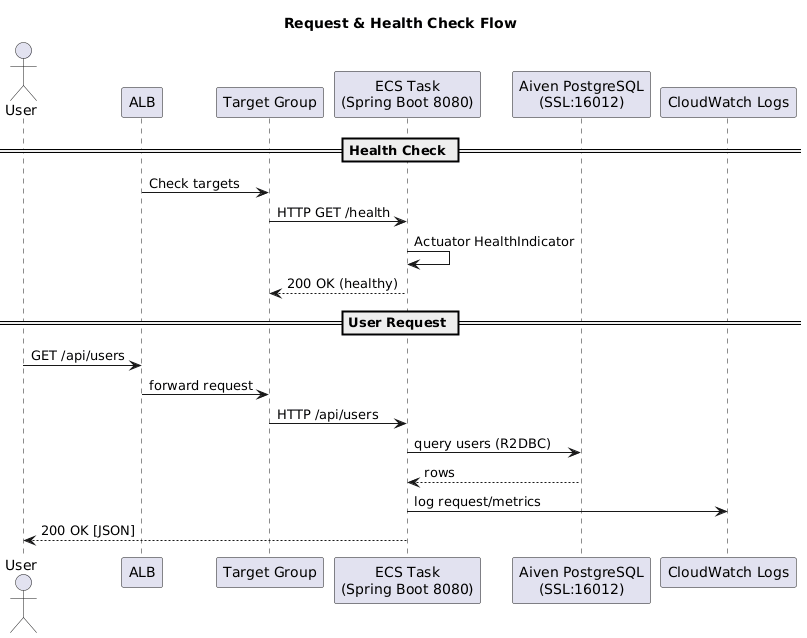

The diagram above was rendered by PlantUML. Its source (embedded in the PNG):
@startuml
title Request & Health Check Flow

actor User
participant "ALB" as ALB
participant "Target Group" as TG
participant "ECS Task\n(Spring Boot 8080)" as APP
participant "Aiven PostgreSQL\n(SSL:16012)" as DB
participant "CloudWatch Logs" as CW

== Health Check ==
ALB -> TG : Check targets
TG -> APP : HTTP GET /health
APP -> APP : Actuator HealthIndicator
APP --> TG : 200 OK (healthy)

== User Request ==
User -> ALB : GET /api/users
ALB -> TG : forward request
TG -> APP : HTTP /api/users
APP -> DB : query users (R2DBC)
DB --> APP : rows
APP -> CW : log request/metrics
APP --> User : 200 OK [JSON]
@enduml